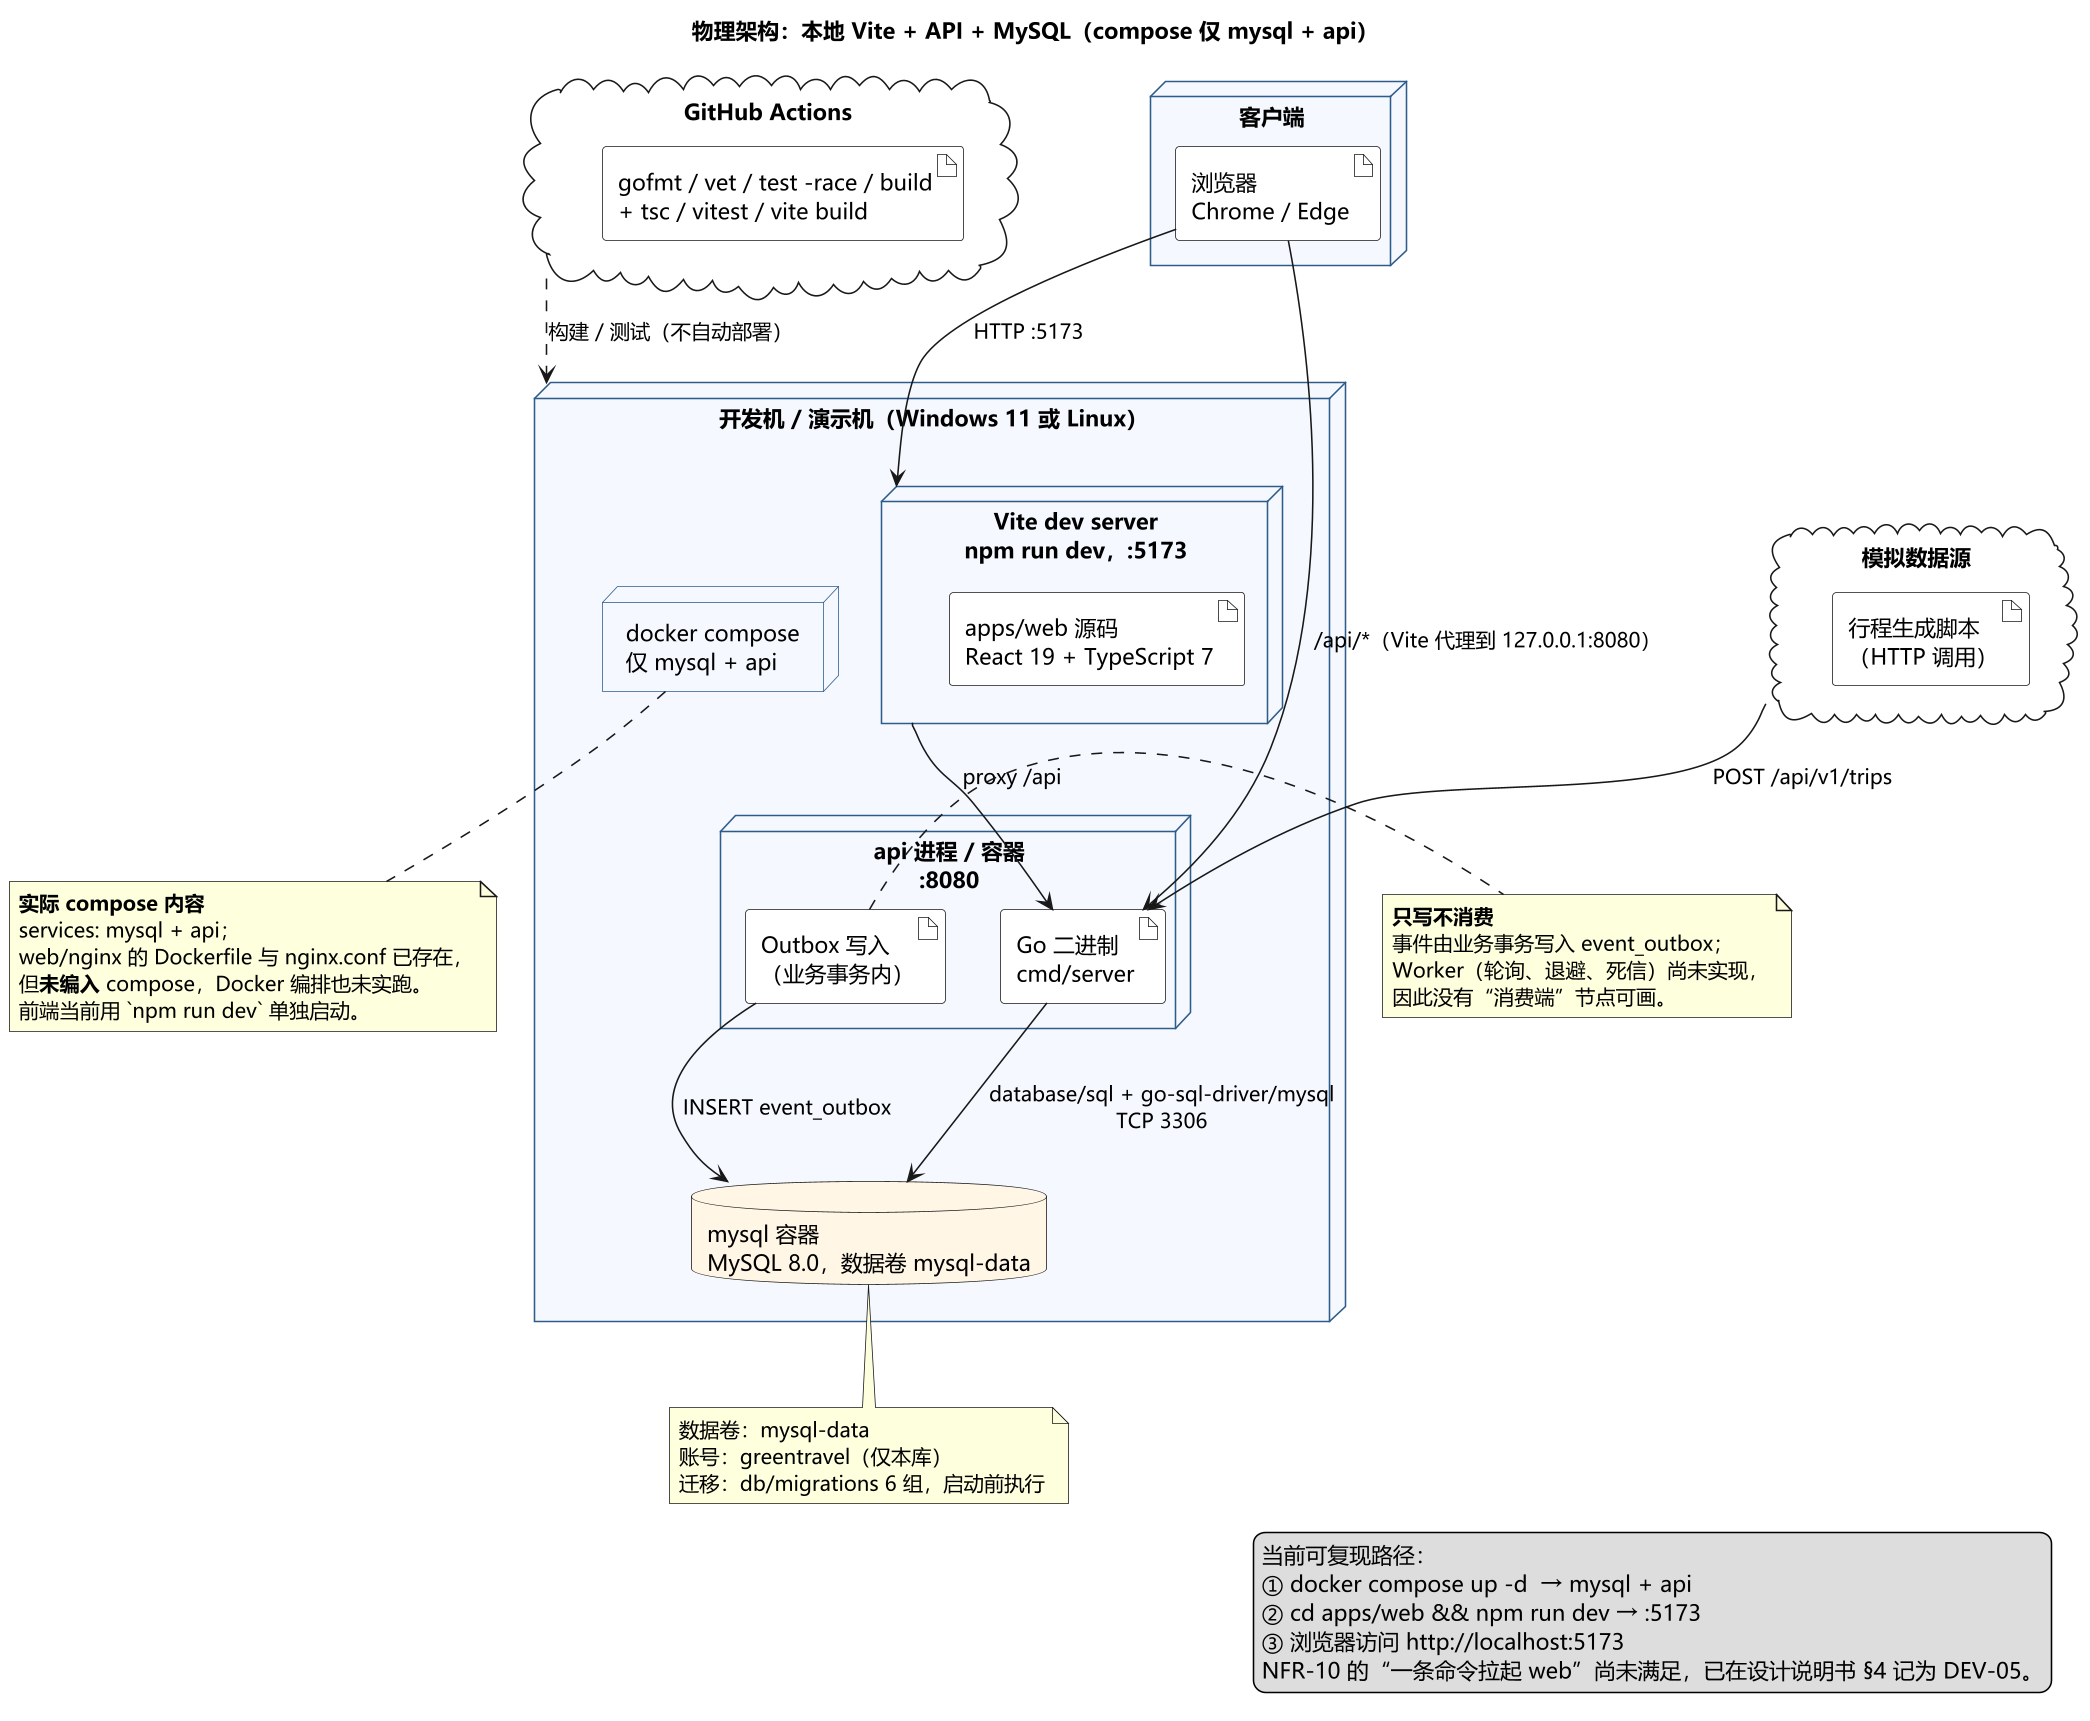

The diagram above was rendered by PlantUML. Its source (embedded in the PNG):
@startuml 图2-2 系统物理架构 部署图
' 依据：docs/设计规格说明书.md §2.1.3；deploy/docker-compose.yml（2026-11-24 实际内容）
' 事实：compose 只有 mysql + api；web 用 Vite dev server 单独启动；nginx 未编入；Worker 未实现

skinparam defaultFontName "Microsoft YaHei"
skinparam dpi 150
skinparam shadowing false
skinparam node {
  BackgroundColor #F5F9FF
  BorderColor #2E5C8A
}
skinparam databaseBackgroundColor #FFF6E5
skinparam artifactBackgroundColor #FFFFFF

title 物理架构：本地 Vite + API + MySQL（compose 仅 mysql + api）

node "客户端" as client {
  artifact "浏览器\nChrome / Edge" as browser
}

node "开发机 / 演示机（Windows 11 或 Linux）" as host {

  node "Vite dev server\nnpm run dev，:5173" as vite {
    artifact "apps/web 源码\nReact 19 + TypeScript 7" as webapp
  }

  node "api 进程 / 容器\n:8080" as apinode {
    artifact "Go 二进制\ncmd/server" as apisvc
    artifact "Outbox 写入\n（业务事务内）" as outboxwrite
  }

  database "mysql 容器\nMySQL 8.0，数据卷 mysql-data" as mysql

  node "docker compose\n仅 mysql + api" as compose
}

cloud "GitHub Actions" as ci {
  artifact "gofmt / vet / test -race / build\n+ tsc / vitest / vite build" as pipeline
}

cloud "模拟数据源" as sim {
  artifact "行程生成脚本\n（HTTP 调用）" as gen
}

' ---------- 通信 ----------
browser --> vite : HTTP :5173
browser --> apisvc : /api/*（Vite 代理到 127.0.0.1:8080）
vite --> apisvc : proxy /api
apisvc --> mysql : database/sql + go-sql-driver/mysql\nTCP 3306
outboxwrite --> mysql : INSERT event_outbox
sim --> apisvc : POST /api/v1/trips
ci ..> host : 构建 / 测试（不自动部署）

note right of outboxwrite
  **只写不消费**
  事件由业务事务写入 event_outbox；
  Worker（轮询、退避、死信）尚未实现，
  因此没有“消费端”节点可画。
end note

note bottom of mysql
  数据卷：mysql-data
  账号：greentravel（仅本库）
  迁移：db/migrations 6 组，启动前执行
end note

note bottom of compose
  **实际 compose 内容**
  services: mysql + api；
  web/nginx 的 Dockerfile 与 nginx.conf 已存在，
  但**未编入** compose，Docker 编排也未实跑。
  前端当前用 `npm run dev` 单独启动。
end note

legend right
  当前可复现路径：
  ① docker compose up -d  → mysql + api
  ② cd apps/web && npm run dev → :5173
  ③ 浏览器访问 http://localhost:5173
  NFR-10 的“一条命令拉起 web”尚未满足，已在设计说明书 §4 记为 DEV-05。
endlegend

@enduml